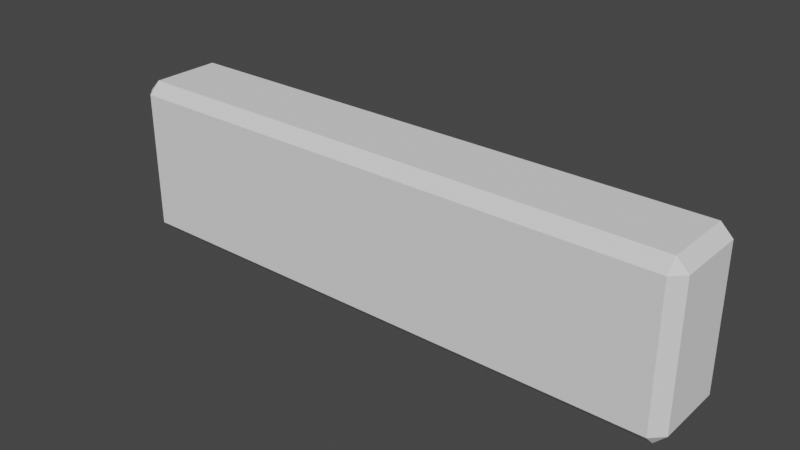 # Source: ButtonModel.blend  (saved by Blender 2.92.15; exported with 4.5.12 LTS)
import bpy
from mathutils import Matrix  # noqa: F401  (used for matrix-valued properties, if any)

bpy.ops.wm.read_factory_settings(use_empty=True)
scene = bpy.context.scene
scene.name = 'Scene'

# ---- collections
col_collection = bpy.data.collections.new('Collection'); scene.collection.children.link(col_collection)

# ---- world
world_world = bpy.data.worlds.new('World'); scene.world = world_world
world_world.use_nodes = True; world_world.node_tree.nodes.clear()
_N = world_world.node_tree.nodes; _L = world_world.node_tree.links
n0 = _N.new('ShaderNodeOutputWorld'); n0.name = 'World Output'; n0.location = (300, 300)
n1 = _N.new('ShaderNodeBackground'); n1.name = 'Background'; n1.location = (10, 300)
n1.inputs[0].default_value = (0.05088, 0.05088, 0.05088, 1.0)
_L.new(n1.outputs[0], n0.inputs[0])
n0.is_active_output = True
world_world.color = (0.05088, 0.05088, 0.05088)
world_world.use_sun_shadow = False
world_world.sun_shadow_jitter_overblur = 0.0

# ---- meshes
me_cube_001 = bpy.data.meshes.new('Cube.001')
me_cube_001.from_pydata([(-0.5, -0.08, -0.14), (-0.5, -0.08, 0.14), (-0.5, 0.08, -0.14), (-0.5, 0.08, 0.14), (0.5, -0.08, -0.14), (0.5, -0.08, 0.14), (0.5, 0.08, -0.14), (0.5, 0.08, 0.14)], [], [(0, 1, 3, 2), (2, 3, 7, 6), (6, 7, 5, 4), (4, 5, 1, 0), (2, 6, 4, 0), (7, 3, 1, 5)])
_uv = me_cube_001.uv_layers.new(name='UVMap')
_uv.uv.foreach_set('vector', [0.375, 0.0, 0.625, 0.0, 0.625, 0.25, 0.375, 0.25, 0.375, 0.25, 0.625, 0.25, 0.625, 0.5, 0.375, 0.5, 0.375, 0.5, 0.625, 0.5, 0.625, 0.75, 0.375, 0.75, 0.375, 0.75, 0.625, 0.75, 0.625, 1.0, 0.375, 1.0, 0.125, 0.5, 0.375, 0.5, 0.375, 0.75, 0.125, 0.75, 0.625, 0.5, 0.875, 0.5, 0.875, 0.75, 0.625, 0.75])
me_cube_001.use_remesh_fix_poles = True
me_cube_001.use_remesh_preserve_attributes = False
me_cube_001.use_mirror_vertex_groups = False
me_cube_001.update()

# ---- objects
ob_cube = bpy.data.objects.new('Cube', me_cube_001)

# ---- transforms, parenting, visibility, modifiers, constraints
ob_cube.location = (0.0, 0.0, 0.0)
ob_cube.lineart.crease_threshold = 0.0
_m = ob_cube.modifiers.new('Bevel', 'BEVEL')
_m.width = 0.02
_m.width_pct = 0.02

# ---- collection membership
col_collection.objects.link(ob_cube)

# ---- scene / render settings (as saved in the file)
scene.frame_start = 1; scene.frame_end = 250; scene.frame_set(1)
scene.render.engine = 'BLENDER_EEVEE_NEXT'
scene.cycles.use_denoising = False
scene.cycles.samples = 128
scene.cycles.sampling_pattern = 'TABULATED_SOBOL'
scene.cycles.use_adaptive_sampling = False
scene.cycles.use_light_tree = False
scene.view_settings.view_transform = 'Filmic'
bpy.context.view_layer.update()

# ---- added for rendering (the .blend has no active camera and no usable light): camera, sun
cam_auto = bpy.data.cameras.new('AutoCamera')
cam_auto.lens = 50.0
cam_auto.sensor_width = 36.0
cam_auto.clip_end = 1000.0
ob_auto_camera = bpy.data.objects.new('AutoCamera', cam_auto)
scene.collection.objects.link(ob_auto_camera)
ob_auto_camera.location = (0.972146, -1.16658, 0.777717)
ob_auto_camera.rotation_euler = (1.09748, -7.21219e-08, 0.694738)
scene.camera = ob_auto_camera
light_auto_sun = bpy.data.lights.new('AutoSun', 'SUN')
light_auto_sun.energy = 3.0
light_auto_sun.angle = 0.0523599
ob_auto_sun = bpy.data.objects.new('AutoSun', light_auto_sun)
scene.collection.objects.link(ob_auto_sun)
ob_auto_sun.rotation_euler = (0.872665, 0.174533, 0.523599)
bpy.context.view_layer.update()
